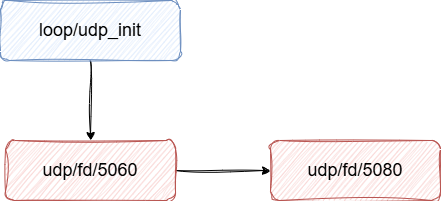

The diagram above was exported from draw.io. Its source (the exported page's mxGraphModel, read from the mxfile embedded in the PNG):
<mxGraphModel dx="1476" dy="801" grid="1" gridSize="10" guides="1" tooltips="1" connect="1" arrows="1" fold="1" page="1" pageScale="1" pageWidth="850" pageHeight="1100" math="0" shadow="0">
  <root>
    <mxCell id="0" />
    <mxCell id="1" parent="0" />
    <mxCell id="13" style="edgeStyle=none;shape=connector;rounded=1;sketch=1;jiggle=2;curveFitting=1;html=1;strokeColor=default;align=center;verticalAlign=middle;fontFamily=Helvetica;fontSize=18;fontColor=default;labelBackgroundColor=default;endArrow=classic;" edge="1" parent="1" source="3" target="8">
      <mxGeometry relative="1" as="geometry" />
    </mxCell>
    <mxCell id="3" value="loop/udp_init" style="rounded=1;whiteSpace=wrap;html=1;fillColor=#dae8fc;strokeColor=#6c8ebf;sketch=1;curveFitting=1;jiggle=2;fontSize=18;" parent="1" vertex="1">
      <mxGeometry x="120" y="260" width="180" height="60" as="geometry" />
    </mxCell>
    <mxCell id="11" value="" style="edgeStyle=none;shape=connector;rounded=1;sketch=1;jiggle=2;curveFitting=1;html=1;strokeColor=default;align=center;verticalAlign=middle;fontFamily=Helvetica;fontSize=18;fontColor=default;labelBackgroundColor=default;endArrow=classic;" parent="1" source="8" target="10" edge="1">
      <mxGeometry relative="1" as="geometry" />
    </mxCell>
    <mxCell id="8" value="udp/fd/5060" style="rounded=1;whiteSpace=wrap;html=1;sketch=1;jiggle=2;curveFitting=1;strokeColor=#b85450;align=center;verticalAlign=middle;fontFamily=Helvetica;fontSize=18;fillColor=#f8cecc;" parent="1" vertex="1">
      <mxGeometry x="125" y="400" width="170" height="60" as="geometry" />
    </mxCell>
    <mxCell id="10" value="udp/fd/5080" style="rounded=1;whiteSpace=wrap;html=1;sketch=1;jiggle=2;curveFitting=1;strokeColor=#b85450;align=center;verticalAlign=middle;fontFamily=Helvetica;fontSize=18;fillColor=#f8cecc;" parent="1" vertex="1">
      <mxGeometry x="390" y="400" width="170" height="60" as="geometry" />
    </mxCell>
  </root>
</mxGraphModel>